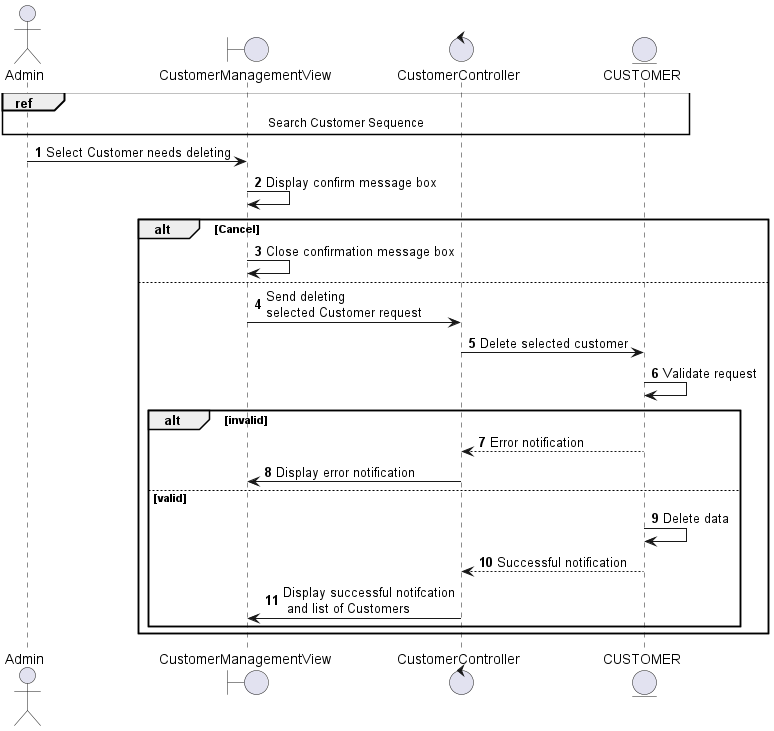

The diagram above was rendered by PlantUML. Its source (embedded in the PNG):
@startuml
autonumber
actor Admin
boundary CustomerManagementView
control CustomerController
entity CUSTOMER 
ref over Admin, CustomerManagementView, CustomerController, CUSTOMER
    Search Customer Sequence
end ref
Admin -> CustomerManagementView: Select Customer needs deleting
CustomerManagementView -> CustomerManagementView: Display confirm message box
alt Cancel 
    CustomerManagementView -> CustomerManagementView: Close confirmation message box
else
    CustomerManagementView -> CustomerController: Send deleting\nselected Customer request
    CustomerController -> CUSTOMER: Delete selected customer
    CUSTOMER -> CUSTOMER: Validate request
    alt invalid
        CUSTOMER --> CustomerController: Error notification
        CustomerController -> CustomerManagementView: Display error notification
    else valid
    CUSTOMER -> CUSTOMER: Delete data
    CUSTOMER --> CustomerController: Successful notification
    CustomerController -> CustomerManagementView: Display successful notifcation\n and list of Customers
    end
end
@enduml